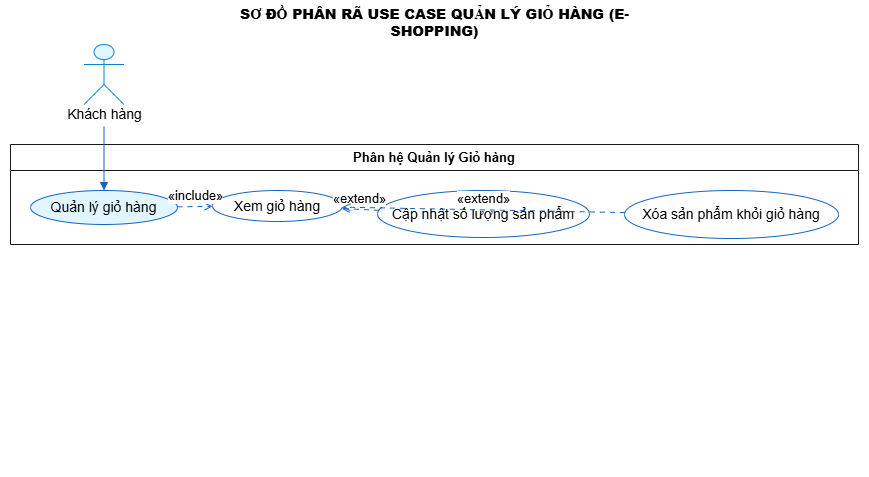

The diagram above was exported from draw.io. Its source (the exported page's mxGraphModel, read from the mxfile embedded in the PNG):
<mxGraphModel dx="1746" dy="966" grid="1" gridSize="10" guides="1" tooltips="1" connect="1" arrows="1" fold="1" page="1" pageScale="1" pageWidth="827" pageHeight="1169" math="0" shadow="0">
  <root>
    <mxCell id="0" />
    <mxCell id="1" parent="0" />
    <UserObject label="" plantUmlData="{&#10;  &quot;data&quot;: &quot;@startuml Decompose_Cart_UseCase\n\n' --- Cấu hình khoảng cách &amp; giao diện ---\nskinparam monochrome false\nskinparam shadow true\nskinparam nodesep 50\nskinparam ranksep 70\n\nskinparam usecase {\n    BackgroundColor #FFFFFF\n    BorderColor #1565C0\n    ArrowColor #1565C0\n}\nskinparam actor {\n    BackgroundColor #E1F5FE\n    BorderColor #0288D1\n}\n\ntitle **SƠ ĐỒ PHÂN RÃ USE CASE QUẢN LÝ GIỎ HÀNG (E-SHOPPING)**\n\n' --- Actor ---\nactor \&quot;Khách hàng\&quot; as Customer\n\n' --- System Boundary ---\nrectangle \&quot;Phân hệ Quản lý Giỏ hàng\&quot; {\n\n    ' Use Case Chính\n    usecase \&quot;Quản lý giỏ hàng\&quot; as UC_Cart #E1F5FE\n\n    ' Use Case Bắt buộc (Include)\n    usecase \&quot;Xem giỏ hàng\&quot; as UC_ViewCart\n\n    ' Các Use Case Tùy chọn (Extend)\n    usecase \&quot;Cập nhật số lượng sản phẩm\&quot; as UC_UpdateQty\n    usecase \&quot;Xóa sản phẩm khỏi giỏ hàng\&quot; as UC_RemoveItem\n\n}\n\n' --- Liên kết Actor ---\nCustomer --&gt; UC_Cart\n\n' --- Luồng Phân rã từ Use Case Quản lý Giỏ hàng ---\n' 1. Xem giỏ hàng là thao tác cơ bản bắt buộc khi vào giỏ hàng\nUC_Cart ..&gt; UC_ViewCart : &lt;&lt;include&gt;&gt;\n\n' 2. Cập nhật và Xóa là thao tác mở rộng (tùy theo nhu cầu người dùng khi đang xem giỏ hàng)\nUC_UpdateQty ..&gt; UC_ViewCart : &lt;&lt;extend&gt;&gt;\nUC_RemoveItem ..&gt; UC_ViewCart : &lt;&lt;extend&gt;&gt;\n\n@enduml&quot;,&#10;  &quot;config&quot;: null&#10;}" id="rkxHad9Am2BQkyBzkFpY-1">
      <mxCell connectable="0" parent="1" style="group;transparentBounds=1;editIcon=1;lockedGroup=1;groupPadding=10 10 232 10;" vertex="1">
        <mxGeometry as="geometry" />
      </mxCell>
    </UserObject>
    <UserObject label="Phân hệ Quản lý Giỏ hàng" plantUmlId="rect_0" plantUmlBaseStyle="swimlane;collapsible=0;startSize=26;fillColor=none;strokeColor=#181818;fontColor=#000000;fontSize=13;fontStyle=1;whiteSpace=wrap;" plantUmlBaseValue="Phân hệ Quản lý Giỏ hàng" id="vWRpYKAFdwNNAUBZ6T2L-94">
      <mxCell parent="rkxHad9Am2BQkyBzkFpY-1" style="swimlane;collapsible=0;startSize=26;fillColor=none;strokeColor=#181818;fontColor=#000000;fontSize=13;fontStyle=1;whiteSpace=wrap;" vertex="1">
        <mxGeometry height="100" width="848" x="162" y="144" as="geometry" />
      </mxCell>
    </UserObject>
    <UserObject label="Quản lý giỏ hàng" plantUmlId="uc_1" plantUmlBaseStyle="ellipse;html=1;fillColor=#E1F5FE;strokeColor=#1565C0;whiteSpace=wrap;fontColor=#000000;fontSize=14;" plantUmlBaseValue="Quản lý giỏ hàng" id="vWRpYKAFdwNNAUBZ6T2L-95">
      <mxCell parent="vWRpYKAFdwNNAUBZ6T2L-94" style="ellipse;html=1;fillColor=#E1F5FE;strokeColor=#1565C0;whiteSpace=wrap;fontColor=#000000;fontSize=14;" vertex="1">
        <mxGeometry height="34" width="147" x="20" y="46" as="geometry" />
      </mxCell>
    </UserObject>
    <UserObject label="Xem giỏ hàng" plantUmlId="uc_2" plantUmlBaseStyle="ellipse;html=1;fillColor=#FFFFFF;strokeColor=#1565C0;whiteSpace=wrap;fontColor=#000000;fontSize=14;" plantUmlBaseValue="Xem giỏ hàng" id="vWRpYKAFdwNNAUBZ6T2L-96">
      <mxCell parent="vWRpYKAFdwNNAUBZ6T2L-94" style="ellipse;html=1;fillColor=#FFFFFF;strokeColor=#1565C0;whiteSpace=wrap;fontColor=#000000;fontSize=14;" vertex="1">
        <mxGeometry height="31" width="130" x="202" y="46" as="geometry" />
      </mxCell>
    </UserObject>
    <UserObject label="Cập nhật số lượng sản phẩm" plantUmlId="uc_3" plantUmlBaseStyle="ellipse;html=1;fillColor=#FFFFFF;strokeColor=#1565C0;whiteSpace=wrap;fontColor=#000000;fontSize=14;" plantUmlBaseValue="Cập nhật số lượng sản phẩm" id="vWRpYKAFdwNNAUBZ6T2L-97">
      <mxCell parent="vWRpYKAFdwNNAUBZ6T2L-94" style="ellipse;html=1;fillColor=#FFFFFF;strokeColor=#1565C0;whiteSpace=wrap;fontColor=#000000;fontSize=14;" vertex="1">
        <mxGeometry height="47" width="212" x="367" y="46" as="geometry" />
      </mxCell>
    </UserObject>
    <UserObject label="Xóa sản phẩm khỏi giỏ hàng" plantUmlId="uc_4" plantUmlBaseStyle="ellipse;html=1;fillColor=#FFFFFF;strokeColor=#1565C0;whiteSpace=wrap;fontColor=#000000;fontSize=14;" plantUmlBaseValue="Xóa sản phẩm khỏi giỏ hàng" id="vWRpYKAFdwNNAUBZ6T2L-98">
      <mxCell parent="vWRpYKAFdwNNAUBZ6T2L-94" style="ellipse;html=1;fillColor=#FFFFFF;strokeColor=#1565C0;whiteSpace=wrap;fontColor=#000000;fontSize=14;" vertex="1">
        <mxGeometry height="48" width="214" x="614" y="46" as="geometry" />
      </mxCell>
    </UserObject>
    <UserObject label="" plantUmlId="actor_5" plantUmlBaseStyle="shape=umlActor;html=1;fillColor=#E1F5FE;strokeColor=#0288D1;fontColor=#000000;fontSize=14;" plantUmlBaseValue="" id="vWRpYKAFdwNNAUBZ6T2L-99">
      <mxCell parent="rkxHad9Am2BQkyBzkFpY-1" style="shape=umlActor;html=1;fillColor=#E1F5FE;strokeColor=#0288D1;fontColor=#000000;fontSize=14;" vertex="1">
        <mxGeometry height="60" width="40" x="235.5" y="44" as="geometry" />
      </mxCell>
    </UserObject>
    <UserObject label="Khách hàng" plantUmlId="actorlbl_6" plantUmlBaseStyle="text;html=1;align=center;verticalAlign=middle;spacingBottom=1;fontColor=#000000;fontSize=14;part=1;" plantUmlBaseValue="Khách hàng" id="vWRpYKAFdwNNAUBZ6T2L-100">
      <mxCell parent="vWRpYKAFdwNNAUBZ6T2L-99" style="text;html=1;align=center;verticalAlign=middle;spacingBottom=1;fontColor=#000000;fontSize=14;part=1;" vertex="1">
        <mxGeometry height="17" width="87" x="-23.5" y="62" as="geometry" />
      </mxCell>
    </UserObject>
    <UserObject label="" plantUmlId="rel_7" plantUmlBaseStyle="endArrow=block;endFill=1;strokeColor=#1565C0;fontColor=#000000;fontSize=13;edgeStyle=none;rounded=0;html=1;exitX=0.5;exitY=1.37;exitPerimeter=0;curved=0;endSize=6;sourcePerimeterSpacing=0;targetPerimeterSpacing=0;" plantUmlBaseValue="" id="vWRpYKAFdwNNAUBZ6T2L-101">
      <mxCell edge="1" parent="rkxHad9Am2BQkyBzkFpY-1" source="vWRpYKAFdwNNAUBZ6T2L-99" style="endArrow=block;endFill=1;strokeColor=#1565C0;fontColor=#000000;fontSize=13;edgeStyle=none;rounded=0;html=1;exitX=0.5;exitY=1.37;exitPerimeter=0;curved=0;endSize=6;sourcePerimeterSpacing=0;targetPerimeterSpacing=0;" target="vWRpYKAFdwNNAUBZ6T2L-95">
        <mxGeometry relative="1" as="geometry" />
      </mxCell>
    </UserObject>
    <UserObject label="«include»" plantUmlId="rel_8" plantUmlBaseStyle="endArrow=open;dashed=1;dashPattern=5 5;strokeColor=#1565C0;fontColor=#000000;fontSize=13;edgeStyle=none;rounded=0;html=1;verticalAlign=bottom;curved=0;endSize=6;sourcePerimeterSpacing=0;targetPerimeterSpacing=0;" plantUmlBaseValue="«include»" id="vWRpYKAFdwNNAUBZ6T2L-102">
      <mxCell edge="1" parent="rkxHad9Am2BQkyBzkFpY-1" source="vWRpYKAFdwNNAUBZ6T2L-95" style="endArrow=open;dashed=1;dashPattern=5 5;strokeColor=#1565C0;fontColor=#000000;fontSize=13;edgeStyle=none;rounded=0;html=1;verticalAlign=bottom;curved=0;endSize=6;sourcePerimeterSpacing=0;targetPerimeterSpacing=0;" target="vWRpYKAFdwNNAUBZ6T2L-96">
        <mxGeometry relative="1" as="geometry" />
      </mxCell>
    </UserObject>
    <UserObject label="«extend»" plantUmlId="rel_9" plantUmlBaseStyle="endArrow=open;dashed=1;dashPattern=5 5;strokeColor=#1565C0;fontColor=#000000;fontSize=13;edgeStyle=none;rounded=0;html=1;verticalAlign=bottom;curved=0;endSize=6;sourcePerimeterSpacing=0;targetPerimeterSpacing=0;" plantUmlBaseValue="«extend»" id="vWRpYKAFdwNNAUBZ6T2L-103">
      <mxCell edge="1" parent="rkxHad9Am2BQkyBzkFpY-1" source="vWRpYKAFdwNNAUBZ6T2L-97" style="endArrow=open;dashed=1;dashPattern=5 5;strokeColor=#1565C0;fontColor=#000000;fontSize=13;edgeStyle=none;rounded=0;html=1;verticalAlign=bottom;curved=0;endSize=6;sourcePerimeterSpacing=0;targetPerimeterSpacing=0;" target="vWRpYKAFdwNNAUBZ6T2L-96">
        <mxGeometry relative="1" as="geometry" />
      </mxCell>
    </UserObject>
    <UserObject label="«extend»" plantUmlId="rel_10" plantUmlBaseStyle="endArrow=open;dashed=1;dashPattern=5 5;strokeColor=#1565C0;fontColor=#000000;fontSize=13;edgeStyle=none;rounded=0;html=1;verticalAlign=bottom;curved=0;endSize=6;sourcePerimeterSpacing=0;targetPerimeterSpacing=0;" plantUmlBaseValue="«extend»" id="vWRpYKAFdwNNAUBZ6T2L-104">
      <mxCell edge="1" parent="rkxHad9Am2BQkyBzkFpY-1" source="vWRpYKAFdwNNAUBZ6T2L-98" style="endArrow=open;dashed=1;dashPattern=5 5;strokeColor=#1565C0;fontColor=#000000;fontSize=13;edgeStyle=none;rounded=0;html=1;verticalAlign=bottom;curved=0;endSize=6;sourcePerimeterSpacing=0;targetPerimeterSpacing=0;" target="vWRpYKAFdwNNAUBZ6T2L-96">
        <mxGeometry relative="1" as="geometry" />
      </mxCell>
    </UserObject>
    <UserObject label="&lt;b&gt;SƠ ĐỒ PHÂN RÃ USE CASE QUẢN LÝ GIỎ HÀNG (E-SHOPPING)&lt;/b&gt;" plantUmlId="title_0" plantUmlBaseStyle="text;html=1;fillColor=none;strokeColor=none;fontSize=14;fontStyle=1;fontColor=#000000;align=center;verticalAlign=middle;whiteSpace=wrap;" plantUmlBaseValue="&lt;b&gt;SƠ ĐỒ PHÂN RÃ USE CASE QUẢN LÝ GIỎ HÀNG (E-SHOPPING)&lt;/b&gt;" id="vWRpYKAFdwNNAUBZ6T2L-105">
      <mxCell parent="rkxHad9Am2BQkyBzkFpY-1" style="text;html=1;fillColor=none;strokeColor=none;fontSize=14;fontStyle=1;fontColor=#000000;align=center;verticalAlign=middle;whiteSpace=wrap;" vertex="1">
        <mxGeometry height="24" width="459" x="356.5" y="10" as="geometry" />
      </mxCell>
    </UserObject>
  </root>
</mxGraphModel>